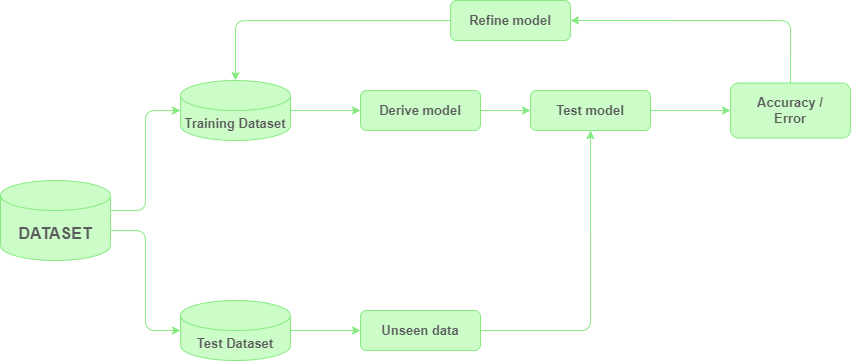

The diagram above was exported from draw.io. Its source (the exported page's mxGraphModel, read from the mxfile embedded in the PNG):
<mxGraphModel dx="991" dy="503" grid="0" gridSize="10" guides="1" tooltips="1" connect="1" arrows="1" fold="1" page="0" pageScale="1" pageWidth="1169" pageHeight="827" math="0" shadow="0">
  <root>
    <mxCell id="0" />
    <mxCell id="1" parent="0" />
    <mxCell id="AnqH4M1dp8M413laBfhm-4" style="edgeStyle=orthogonalEdgeStyle;rounded=1;orthogonalLoop=1;jettySize=auto;html=1;entryX=0;entryY=0.5;entryDx=0;entryDy=0;entryPerimeter=0;labelBackgroundColor=none;strokeColor=#86ea81;fontColor=default;" parent="1" source="AnqH4M1dp8M413laBfhm-1" target="AnqH4M1dp8M413laBfhm-3" edge="1">
      <mxGeometry relative="1" as="geometry">
        <Array as="points">
          <mxPoint x="185" y="270" />
          <mxPoint x="185" y="170" />
        </Array>
      </mxGeometry>
    </mxCell>
    <mxCell id="AnqH4M1dp8M413laBfhm-5" style="edgeStyle=orthogonalEdgeStyle;rounded=1;orthogonalLoop=1;jettySize=auto;html=1;entryX=0;entryY=0.5;entryDx=0;entryDy=0;entryPerimeter=0;labelBackgroundColor=none;strokeColor=#86ea81;fontColor=default;" parent="1" source="AnqH4M1dp8M413laBfhm-1" target="AnqH4M1dp8M413laBfhm-2" edge="1">
      <mxGeometry relative="1" as="geometry">
        <Array as="points">
          <mxPoint x="185" y="290" />
          <mxPoint x="185" y="390" />
        </Array>
      </mxGeometry>
    </mxCell>
    <mxCell id="AnqH4M1dp8M413laBfhm-1" value="&lt;b&gt;&lt;font style=&quot;font-size: 16px;&quot;&gt;DATASET&lt;/font&gt;&lt;/b&gt;" style="shape=cylinder3;whiteSpace=wrap;html=1;boundedLbl=1;backgroundOutline=1;size=15;rounded=1;labelBackgroundColor=none;fillColor=#ccfdc9;strokeColor=#86ea81;fontColor=#5C5C5C;" parent="1" vertex="1">
      <mxGeometry x="40" y="240" width="110" height="80" as="geometry" />
    </mxCell>
    <mxCell id="AnqH4M1dp8M413laBfhm-16" style="edgeStyle=orthogonalEdgeStyle;rounded=1;orthogonalLoop=1;jettySize=auto;html=1;entryX=0;entryY=0.5;entryDx=0;entryDy=0;labelBackgroundColor=none;strokeColor=#86ea81;fontColor=default;" parent="1" source="AnqH4M1dp8M413laBfhm-2" target="AnqH4M1dp8M413laBfhm-8" edge="1">
      <mxGeometry relative="1" as="geometry" />
    </mxCell>
    <mxCell id="AnqH4M1dp8M413laBfhm-2" value="&lt;b&gt;&lt;font style=&quot;font-size: 13px;&quot;&gt;Test Dataset&lt;/font&gt;&lt;/b&gt;" style="shape=cylinder3;whiteSpace=wrap;html=1;boundedLbl=1;backgroundOutline=1;size=15;rounded=1;labelBackgroundColor=none;fillColor=#ccfdc9;strokeColor=#86ea81;fontColor=#5C5C5C;" parent="1" vertex="1">
      <mxGeometry x="220" y="360" width="110" height="60" as="geometry" />
    </mxCell>
    <mxCell id="AnqH4M1dp8M413laBfhm-13" style="edgeStyle=orthogonalEdgeStyle;rounded=1;orthogonalLoop=1;jettySize=auto;html=1;entryX=0;entryY=0.5;entryDx=0;entryDy=0;labelBackgroundColor=none;strokeColor=#86ea81;fontColor=default;" parent="1" source="AnqH4M1dp8M413laBfhm-3" target="AnqH4M1dp8M413laBfhm-6" edge="1">
      <mxGeometry relative="1" as="geometry" />
    </mxCell>
    <mxCell id="AnqH4M1dp8M413laBfhm-3" value="&lt;b&gt;&lt;font style=&quot;font-size: 13px;&quot;&gt;Training Dataset&lt;/font&gt;&lt;/b&gt;" style="shape=cylinder3;whiteSpace=wrap;html=1;boundedLbl=1;backgroundOutline=1;size=15;rounded=1;labelBackgroundColor=none;fillColor=#ccfdc9;strokeColor=#86ea81;fontColor=#5C5C5C;" parent="1" vertex="1">
      <mxGeometry x="220" y="140" width="110" height="60" as="geometry" />
    </mxCell>
    <mxCell id="AnqH4M1dp8M413laBfhm-14" style="edgeStyle=orthogonalEdgeStyle;rounded=1;orthogonalLoop=1;jettySize=auto;html=1;entryX=0;entryY=0.5;entryDx=0;entryDy=0;labelBackgroundColor=none;strokeColor=#86ea81;fontColor=default;" parent="1" source="AnqH4M1dp8M413laBfhm-6" target="AnqH4M1dp8M413laBfhm-7" edge="1">
      <mxGeometry relative="1" as="geometry" />
    </mxCell>
    <mxCell id="AnqH4M1dp8M413laBfhm-6" value="&lt;font size=&quot;1&quot;&gt;&lt;b style=&quot;font-size: 13px;&quot;&gt;Derive model&lt;/b&gt;&lt;/font&gt;" style="rounded=1;whiteSpace=wrap;html=1;labelBackgroundColor=none;fillColor=#ccfdc9;strokeColor=#86ea81;fontColor=#5C5C5C;" parent="1" vertex="1">
      <mxGeometry x="400" y="150" width="120" height="40" as="geometry" />
    </mxCell>
    <mxCell id="AnqH4M1dp8M413laBfhm-15" style="edgeStyle=orthogonalEdgeStyle;rounded=1;orthogonalLoop=1;jettySize=auto;html=1;entryX=0;entryY=0.5;entryDx=0;entryDy=0;labelBackgroundColor=none;strokeColor=#86ea81;fontColor=default;" parent="1" source="AnqH4M1dp8M413laBfhm-7" target="AnqH4M1dp8M413laBfhm-9" edge="1">
      <mxGeometry relative="1" as="geometry" />
    </mxCell>
    <mxCell id="AnqH4M1dp8M413laBfhm-7" value="&lt;font size=&quot;1&quot;&gt;&lt;b style=&quot;font-size: 13px;&quot;&gt;Test model&lt;/b&gt;&lt;/font&gt;" style="rounded=1;whiteSpace=wrap;html=1;labelBackgroundColor=none;fillColor=#ccfdc9;strokeColor=#86ea81;fontColor=#5C5C5C;" parent="1" vertex="1">
      <mxGeometry x="570" y="150" width="120" height="40" as="geometry" />
    </mxCell>
    <mxCell id="AnqH4M1dp8M413laBfhm-17" style="edgeStyle=orthogonalEdgeStyle;rounded=1;orthogonalLoop=1;jettySize=auto;html=1;entryX=0.5;entryY=1;entryDx=0;entryDy=0;labelBackgroundColor=none;strokeColor=#86ea81;fontColor=default;" parent="1" source="AnqH4M1dp8M413laBfhm-8" target="AnqH4M1dp8M413laBfhm-7" edge="1">
      <mxGeometry relative="1" as="geometry" />
    </mxCell>
    <mxCell id="AnqH4M1dp8M413laBfhm-8" value="&lt;font size=&quot;1&quot;&gt;&lt;b style=&quot;font-size: 13px;&quot;&gt;Unseen data&lt;/b&gt;&lt;/font&gt;" style="rounded=1;whiteSpace=wrap;html=1;labelBackgroundColor=none;fillColor=#ccfdc9;strokeColor=#86ea81;fontColor=#5C5C5C;" parent="1" vertex="1">
      <mxGeometry x="400" y="370" width="120" height="40" as="geometry" />
    </mxCell>
    <mxCell id="AnqH4M1dp8M413laBfhm-12" style="edgeStyle=orthogonalEdgeStyle;rounded=1;orthogonalLoop=1;jettySize=auto;html=1;entryX=1;entryY=0.5;entryDx=0;entryDy=0;exitX=0.5;exitY=0;exitDx=0;exitDy=0;labelBackgroundColor=none;strokeColor=#86ea81;fontColor=default;" parent="1" source="AnqH4M1dp8M413laBfhm-9" target="AnqH4M1dp8M413laBfhm-10" edge="1">
      <mxGeometry relative="1" as="geometry" />
    </mxCell>
    <mxCell id="AnqH4M1dp8M413laBfhm-9" value="&lt;font size=&quot;1&quot;&gt;&lt;b style=&quot;font-size: 13px;&quot;&gt;Accuracy /&lt;br&gt;Error&lt;br&gt;&lt;/b&gt;&lt;/font&gt;" style="rounded=1;whiteSpace=wrap;html=1;labelBackgroundColor=none;fillColor=#ccfdc9;strokeColor=#86ea81;fontColor=#5C5C5C;" parent="1" vertex="1">
      <mxGeometry x="770" y="142.5" width="120" height="55" as="geometry" />
    </mxCell>
    <mxCell id="AnqH4M1dp8M413laBfhm-11" style="edgeStyle=orthogonalEdgeStyle;rounded=1;orthogonalLoop=1;jettySize=auto;html=1;entryX=0.5;entryY=0;entryDx=0;entryDy=0;entryPerimeter=0;labelBackgroundColor=none;strokeColor=#86ea81;fontColor=default;" parent="1" source="AnqH4M1dp8M413laBfhm-10" target="AnqH4M1dp8M413laBfhm-3" edge="1">
      <mxGeometry relative="1" as="geometry" />
    </mxCell>
    <mxCell id="AnqH4M1dp8M413laBfhm-10" value="&lt;font size=&quot;1&quot;&gt;&lt;b style=&quot;font-size: 13px;&quot;&gt;Refine model&lt;/b&gt;&lt;/font&gt;" style="rounded=1;whiteSpace=wrap;html=1;labelBackgroundColor=none;fillColor=#ccfdc9;strokeColor=#86ea81;fontColor=#5C5C5C;" parent="1" vertex="1">
      <mxGeometry x="490" y="60" width="120" height="40" as="geometry" />
    </mxCell>
  </root>
</mxGraphModel>